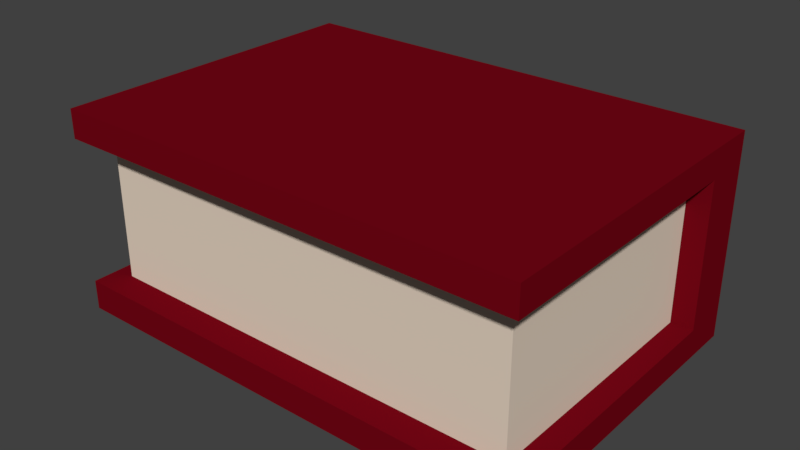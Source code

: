 # Source: book.blend  (saved by Blender 2.78.0; exported with 4.5.12 LTS)
import bpy
from mathutils import Matrix  # noqa: F401  (used for matrix-valued properties, if any)

bpy.ops.wm.read_factory_settings(use_empty=True)
scene = bpy.context.scene
scene.name = 'Scene'

# ---- collections
col_collection_1 = bpy.data.collections.new('Collection 1'); scene.collection.children.link(col_collection_1)

# ---- materials (node trees are filled in below, after node groups)
mat_cover = bpy.data.materials.new('cover')
mat_cover.alpha_threshold = 0.0
mat_cover.use_transparent_shadow = False
mat_cover.diffuse_color = (0.1789, 0.002036, 0.00786, 1.0)
mat_cover.roughness = 0.5
mat_pages = bpy.data.materials.new('pages')
mat_pages.alpha_threshold = 0.0
mat_pages.use_transparent_shadow = False
mat_pages.diffuse_color = (0.8007, 0.671, 0.5473, 1.0)
mat_pages.roughness = 0.5

# ---- material node trees

# ---- world
world_world = bpy.data.worlds.new('World'); scene.world = world_world
world_world.color = (0.05088, 0.05088, 0.05088)
world_world.use_sun_shadow = False
world_world.sun_shadow_jitter_overblur = 0.0
world_world.cycles.sampling_method = 'MANUAL'

# ---- meshes
me_cube_001 = bpy.data.meshes.new('Cube.001')
me_cube_001.from_pydata([(-1.0, -1.0, -1.0), (-1.0, -1.0, 1.0), (-1.0, 2.252, -1.0), (-1.0, 2.252, 1.0), (3.661, -1.0, -1.0), (3.661, -1.0, 1.0), (3.661, 2.252, -1.0), (3.661, 2.252, 1.0), (-1.0, -1.0, -0.7073), (3.661, 1.77, -0.7073), (3.661, -1.0, -0.7073), (-1.0, 1.77, -0.7073), (3.661, 1.77, 0.7189), (-1.0, 1.77, 0.7189), (-1.0, -1.0, 0.7189), (3.661, -1.0, 0.7189)], [], [(0, 8, 11, 13, 14, 1, 3, 2), (2, 3, 7, 6), (6, 7, 5, 15, 12, 9, 10, 4), (4, 10, 8, 0), (2, 6, 4, 0), (7, 3, 1, 5), (11, 9, 12, 13), (14, 15, 5, 1), (9, 11, 8, 10), (13, 12, 15, 14)])
me_cube_001.materials.append(mat_cover)
me_cube_001.use_remesh_preserve_volume = False
me_cube_001.use_remesh_preserve_attributes = False
me_cube_001.use_mirror_vertex_groups = False
me_cube_001.update()
me_cube_025 = bpy.data.meshes.new('Cube.025')
me_cube_025.from_pydata([(-2.863, -1.262, 2.071), (-2.863, -1.262, 5.428), (-2.863, 5.004, 2.071), (-2.863, 5.004, 5.428), (7.843, -1.262, 2.071), (7.843, -1.262, 5.428), (7.843, 5.004, 2.071), (7.843, 5.004, 5.428)], [], [(0, 1, 3, 2), (2, 3, 7, 6), (6, 7, 5, 4), (4, 5, 1, 0), (2, 6, 4, 0), (7, 3, 1, 5)])
me_cube_025.materials.append(mat_pages)
me_cube_025.use_remesh_preserve_volume = False
me_cube_025.use_remesh_preserve_attributes = False
me_cube_025.use_mirror_vertex_groups = False
me_cube_025.update()

# ---- objects
ob_cube = bpy.data.objects.new('Cube', me_cube_001)
ob_cube_024 = bpy.data.objects.new('Cube.024', me_cube_025)

# ---- transforms, parenting, visibility, modifiers, constraints
ob_cube.location = (-2.556, -0.3275, 1.955)
ob_cube.scale = (1.916, 1.916, 1.916)
ob_cube.lineart.crease_threshold = 0.0
ob_cube_024.location = (-1.926, -0.7545, -1.057)
ob_cube_024.scale = (0.7614, 0.7614, 0.7614)
ob_cube_024.lineart.crease_threshold = 0.0

# ---- collection membership
col_collection_1.objects.link(ob_cube)
col_collection_1.objects.link(ob_cube_024)

# ---- scene / render settings (as saved in the file)
scene.frame_start = 1; scene.frame_end = 250; scene.frame_set(1)
scene.render.engine = 'BLENDER_EEVEE_NEXT'
scene.render.resolution_percentage = 50
scene.render.dither_intensity = 0.0
scene.cycles.use_denoising = False
scene.cycles.samples = 128
scene.cycles.sampling_pattern = 'TABULATED_SOBOL'
scene.cycles.light_sampling_threshold = 0.0
scene.cycles.use_adaptive_sampling = False
scene.cycles.use_light_tree = False
scene.cycles.blur_glossy = 0.0
scene.cycles.sample_clamp_indirect = 0.0
scene.view_settings.view_transform = 'Standard'
bpy.context.view_layer.update()

# ---- added for rendering (the .blend has no active camera and no usable light): camera, sun
cam_auto = bpy.data.cameras.new('AutoCamera')
cam_auto.lens = 50.0
cam_auto.sensor_width = 36.0
cam_auto.clip_end = 1000.0
ob_auto_camera = bpy.data.objects.new('AutoCamera', cam_auto)
scene.collection.objects.link(ob_auto_camera)
ob_auto_camera.location = (10.674, -11.9446, 10.4991)
ob_auto_camera.rotation_euler = (1.09748, -7.21219e-08, 0.694738)
scene.camera = ob_auto_camera
light_auto_sun = bpy.data.lights.new('AutoSun', 'SUN')
light_auto_sun.energy = 3.0
light_auto_sun.angle = 0.0523599
ob_auto_sun = bpy.data.objects.new('AutoSun', light_auto_sun)
scene.collection.objects.link(ob_auto_sun)
ob_auto_sun.rotation_euler = (0.872665, 0.174533, 0.523599)
bpy.context.view_layer.update()
